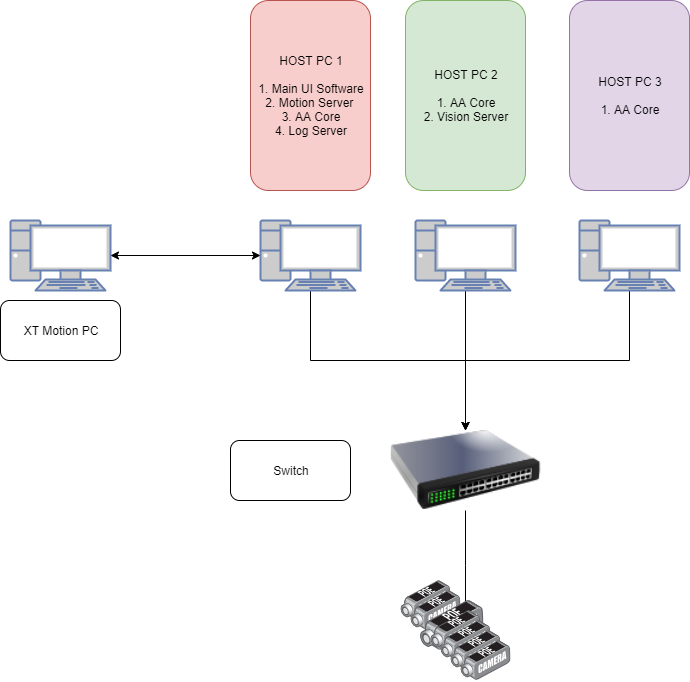

The diagram above was exported from draw.io. Its source (the exported page's mxGraphModel, read from the mxfile embedded in the PNG):
<mxGraphModel dx="1002" dy="715" grid="1" gridSize="10" guides="1" tooltips="1" connect="1" arrows="1" fold="1" page="1" pageScale="1" pageWidth="827" pageHeight="1169" math="0" shadow="0">
  <root>
    <mxCell id="0" />
    <mxCell id="1" parent="0" />
    <mxCell id="FAeScGCFtoNzdxFC3R3V-16" style="edgeStyle=orthogonalEdgeStyle;rounded=0;orthogonalLoop=1;jettySize=auto;html=1;exitX=0.5;exitY=1;exitDx=0;exitDy=0;exitPerimeter=0;entryX=0.5;entryY=0;entryDx=0;entryDy=0;" edge="1" parent="1" source="FAeScGCFtoNzdxFC3R3V-6" target="FAeScGCFtoNzdxFC3R3V-13">
      <mxGeometry relative="1" as="geometry" />
    </mxCell>
    <mxCell id="FAeScGCFtoNzdxFC3R3V-6" value="" style="fontColor=#0066CC;verticalAlign=top;verticalLabelPosition=bottom;labelPosition=center;align=center;html=1;outlineConnect=0;fillColor=#CCCCCC;strokeColor=#6881B3;gradientColor=none;gradientDirection=north;strokeWidth=2;shape=mxgraph.networks.pc;" vertex="1" parent="1">
      <mxGeometry x="629" y="440" width="100" height="70" as="geometry" />
    </mxCell>
    <mxCell id="FAeScGCFtoNzdxFC3R3V-15" style="edgeStyle=orthogonalEdgeStyle;rounded=0;orthogonalLoop=1;jettySize=auto;html=1;exitX=0.5;exitY=1;exitDx=0;exitDy=0;exitPerimeter=0;entryX=0.5;entryY=0;entryDx=0;entryDy=0;" edge="1" parent="1" source="FAeScGCFtoNzdxFC3R3V-7" target="FAeScGCFtoNzdxFC3R3V-13">
      <mxGeometry relative="1" as="geometry" />
    </mxCell>
    <mxCell id="FAeScGCFtoNzdxFC3R3V-7" value="" style="fontColor=#0066CC;verticalAlign=top;verticalLabelPosition=bottom;labelPosition=center;align=center;html=1;outlineConnect=0;fillColor=#CCCCCC;strokeColor=#6881B3;gradientColor=none;gradientDirection=north;strokeWidth=2;shape=mxgraph.networks.pc;" vertex="1" parent="1">
      <mxGeometry x="465" y="440" width="100" height="70" as="geometry" />
    </mxCell>
    <mxCell id="FAeScGCFtoNzdxFC3R3V-14" style="edgeStyle=orthogonalEdgeStyle;rounded=0;orthogonalLoop=1;jettySize=auto;html=1;exitX=0.5;exitY=1;exitDx=0;exitDy=0;exitPerimeter=0;entryX=0.5;entryY=0;entryDx=0;entryDy=0;" edge="1" parent="1" source="FAeScGCFtoNzdxFC3R3V-8" target="FAeScGCFtoNzdxFC3R3V-13">
      <mxGeometry relative="1" as="geometry" />
    </mxCell>
    <mxCell id="FAeScGCFtoNzdxFC3R3V-8" value="" style="fontColor=#0066CC;verticalAlign=top;verticalLabelPosition=bottom;labelPosition=center;align=center;html=1;outlineConnect=0;fillColor=#CCCCCC;strokeColor=#6881B3;gradientColor=none;gradientDirection=north;strokeWidth=2;shape=mxgraph.networks.pc;" vertex="1" parent="1">
      <mxGeometry x="310" y="440" width="100" height="70" as="geometry" />
    </mxCell>
    <mxCell id="FAeScGCFtoNzdxFC3R3V-9" value="" style="fontColor=#0066CC;verticalAlign=top;verticalLabelPosition=bottom;labelPosition=center;align=center;html=1;outlineConnect=0;fillColor=#CCCCCC;strokeColor=#6881B3;gradientColor=none;gradientDirection=north;strokeWidth=2;shape=mxgraph.networks.pc;" vertex="1" parent="1">
      <mxGeometry x="60" y="440" width="100" height="70" as="geometry" />
    </mxCell>
    <mxCell id="FAeScGCFtoNzdxFC3R3V-10" value="" style="endArrow=classic;startArrow=classic;html=1;exitX=0;exitY=0.5;exitDx=0;exitDy=0;exitPerimeter=0;" edge="1" parent="1" source="FAeScGCFtoNzdxFC3R3V-8" target="FAeScGCFtoNzdxFC3R3V-9">
      <mxGeometry width="50" height="50" relative="1" as="geometry">
        <mxPoint x="60" y="580" as="sourcePoint" />
        <mxPoint x="110" y="530" as="targetPoint" />
      </mxGeometry>
    </mxCell>
    <mxCell id="FAeScGCFtoNzdxFC3R3V-11" value="XT Motion PC" style="rounded=1;whiteSpace=wrap;html=1;" vertex="1" parent="1">
      <mxGeometry x="50" y="520" width="120" height="60" as="geometry" />
    </mxCell>
    <mxCell id="FAeScGCFtoNzdxFC3R3V-12" value="HOST PC 1&lt;br&gt;&lt;br&gt;1. Main UI Software&lt;br&gt;2. Motion Server&amp;nbsp;&lt;br&gt;3. AA Core&lt;br&gt;4. Log Server" style="rounded=1;whiteSpace=wrap;html=1;fillColor=#f8cecc;strokeColor=#b85450;" vertex="1" parent="1">
      <mxGeometry x="300" y="220" width="120" height="190" as="geometry" />
    </mxCell>
    <mxCell id="FAeScGCFtoNzdxFC3R3V-29" style="edgeStyle=orthogonalEdgeStyle;rounded=0;orthogonalLoop=1;jettySize=auto;html=1;exitX=0.5;exitY=1;exitDx=0;exitDy=0;entryX=0.49;entryY=0.05;entryDx=0;entryDy=0;entryPerimeter=0;" edge="1" parent="1" source="FAeScGCFtoNzdxFC3R3V-13" target="FAeScGCFtoNzdxFC3R3V-23">
      <mxGeometry relative="1" as="geometry" />
    </mxCell>
    <mxCell id="FAeScGCFtoNzdxFC3R3V-13" value="" style="image;html=1;labelBackgroundColor=#ffffff;image=img/lib/clip_art/networking/Switch_128x128.png" vertex="1" parent="1">
      <mxGeometry x="360" y="650" width="310" height="80" as="geometry" />
    </mxCell>
    <mxCell id="FAeScGCFtoNzdxFC3R3V-17" value="HOST PC 2&lt;br&gt;&lt;br&gt;1. AA Core&lt;br&gt;2. Vision Server" style="rounded=1;whiteSpace=wrap;html=1;fillColor=#d5e8d4;strokeColor=#82b366;" vertex="1" parent="1">
      <mxGeometry x="455" y="220" width="120" height="190" as="geometry" />
    </mxCell>
    <mxCell id="FAeScGCFtoNzdxFC3R3V-18" value="HOST PC 3&lt;br&gt;&lt;br&gt;1. AA Core" style="rounded=1;whiteSpace=wrap;html=1;fillColor=#e1d5e7;strokeColor=#9673a6;" vertex="1" parent="1">
      <mxGeometry x="619" y="220" width="120" height="190" as="geometry" />
    </mxCell>
    <mxCell id="FAeScGCFtoNzdxFC3R3V-26" value="" style="group" vertex="1" connectable="0" parent="1">
      <mxGeometry x="450" y="800" width="111" height="100.20000000000005" as="geometry" />
    </mxCell>
    <mxCell id="FAeScGCFtoNzdxFC3R3V-19" value="" style="points=[];aspect=fixed;html=1;align=center;shadow=0;dashed=0;image;image=img/lib/allied_telesis/security/POE_DVS_Camera.svg;" vertex="1" parent="FAeScGCFtoNzdxFC3R3V-26">
      <mxGeometry width="51" height="40.2" as="geometry" />
    </mxCell>
    <mxCell id="FAeScGCFtoNzdxFC3R3V-20" value="" style="points=[];aspect=fixed;html=1;align=center;shadow=0;dashed=0;image;image=img/lib/allied_telesis/security/POE_DVS_Camera.svg;" vertex="1" parent="FAeScGCFtoNzdxFC3R3V-26">
      <mxGeometry x="10" y="10" width="51" height="40.2" as="geometry" />
    </mxCell>
    <mxCell id="FAeScGCFtoNzdxFC3R3V-21" value="" style="points=[];aspect=fixed;html=1;align=center;shadow=0;dashed=0;image;image=img/lib/allied_telesis/security/POE_DVS_Camera.svg;" vertex="1" parent="FAeScGCFtoNzdxFC3R3V-26">
      <mxGeometry x="20" y="20" width="63.43" height="50" as="geometry" />
    </mxCell>
    <mxCell id="FAeScGCFtoNzdxFC3R3V-22" value="" style="points=[];aspect=fixed;html=1;align=center;shadow=0;dashed=0;image;image=img/lib/allied_telesis/security/POE_DVS_Camera.svg;" vertex="1" parent="FAeScGCFtoNzdxFC3R3V-26">
      <mxGeometry x="30" y="30" width="51" height="40.2" as="geometry" />
    </mxCell>
    <mxCell id="FAeScGCFtoNzdxFC3R3V-23" value="" style="points=[];aspect=fixed;html=1;align=center;shadow=0;dashed=0;image;image=img/lib/allied_telesis/security/POE_DVS_Camera.svg;" vertex="1" parent="FAeScGCFtoNzdxFC3R3V-26">
      <mxGeometry x="40" y="40" width="51" height="40.2" as="geometry" />
    </mxCell>
    <mxCell id="FAeScGCFtoNzdxFC3R3V-24" value="" style="points=[];aspect=fixed;html=1;align=center;shadow=0;dashed=0;image;image=img/lib/allied_telesis/security/POE_DVS_Camera.svg;" vertex="1" parent="FAeScGCFtoNzdxFC3R3V-26">
      <mxGeometry x="50" y="50" width="51" height="40.2" as="geometry" />
    </mxCell>
    <mxCell id="FAeScGCFtoNzdxFC3R3V-25" value="" style="points=[];aspect=fixed;html=1;align=center;shadow=0;dashed=0;image;image=img/lib/allied_telesis/security/POE_DVS_Camera.svg;" vertex="1" parent="FAeScGCFtoNzdxFC3R3V-26">
      <mxGeometry x="60" y="60" width="51" height="40.2" as="geometry" />
    </mxCell>
    <mxCell id="FAeScGCFtoNzdxFC3R3V-30" value="Switch" style="rounded=1;whiteSpace=wrap;html=1;" vertex="1" parent="1">
      <mxGeometry x="280" y="660" width="120" height="60" as="geometry" />
    </mxCell>
  </root>
</mxGraphModel>